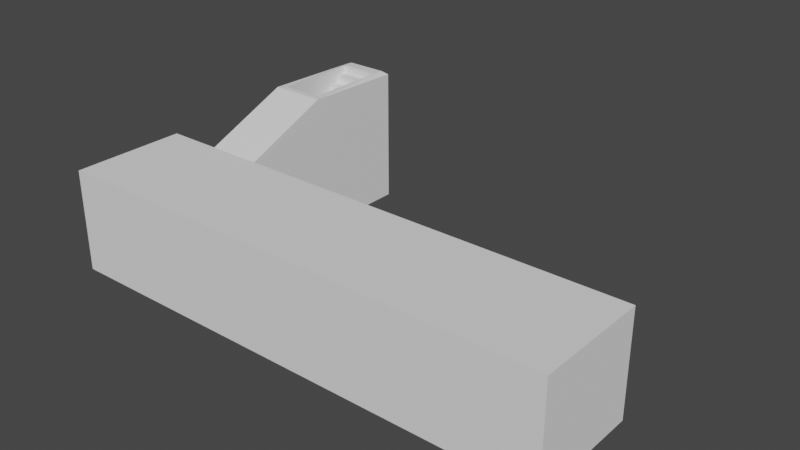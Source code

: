# Source: Base_Shrine_6.blend  (saved by Blender 2.83.19; exported with 4.5.12 LTS)
import bpy
from mathutils import Matrix  # noqa: F401  (used for matrix-valued properties, if any)

bpy.ops.wm.read_factory_settings(use_empty=True)
scene = bpy.context.scene
scene.name = 'Scene'

# ---- collections
col_collection = bpy.data.collections.new('Collection'); scene.collection.children.link(col_collection)

# ---- images (referenced by path relative to the original .blend; pixels are not part of the script)
import os
ASSET_DIR = os.environ.get("B2B_ASSET_DIR", "")  # directory of the original .blend (textures are referenced by path, not embedded)
HERE = os.path.dirname(os.path.abspath(__file__))  # packed textures are extracted next to this script under _unpacked/

def load_image(name, relpath, width, height, colorspace="sRGB"):
    """Load a texture the original file referenced (path relative to the .blend, or extracted next to this script)."""
    p = next((c for c in (os.path.join(HERE, relpath), os.path.join(ASSET_DIR, relpath)) if relpath and os.path.exists(c)), "")
    if p:
        img = bpy.data.images.load(p, check_existing=True)
        img.name = name
    else:  # same state as the original file: an image datablock whose file is absent (Cycles renders it pink)
        img = bpy.data.images.new(name, width, height)
        img.source = "FILE"
        img.filepath = "//" + (relpath or name)
    img.colorspace_settings.name = colorspace
    return img
img_papel_picado_texture_png = load_image('Papel Picado Texture.png', 'Papel Picado Texture.png', 1024, 1024, 'sRGB')

# ---- materials (node trees are filled in below, after node groups)
mat_material = bpy.data.materials.new('Material')
mat_material.use_transparent_shadow = False

# ---- material node trees
mat_material.use_nodes = True; mat_material.node_tree.nodes.clear()
_N = mat_material.node_tree.nodes; _L = mat_material.node_tree.links
n0 = _N.new('ShaderNodeBsdfPrincipled'); n0.name = 'Principled BSDF'; n0.location = (10, 300)
n0.distribution = 'GGX'
n0.subsurface_method = 'BURLEY'
n0.inputs[3].default_value = 1.45
n0.inputs[27].default_value = (0.0, 0.0, 0.0, 1.0)
n0.inputs[28].default_value = 1.0
n1 = _N.new('ShaderNodeOutputMaterial'); n1.name = 'Material Output'; n1.location = (300, 304)
n2 = _N.new('ShaderNodeTexImage'); n2.name = 'Image Texture'; n2.location = (-293, 295)
n2.image = img_papel_picado_texture_png
_L.new(n0.outputs[0], n1.inputs[0])
_L.new(n2.outputs[0], n0.inputs[0])
_L.new(n2.outputs[1], n0.inputs[4])
n1.is_active_output = True

# ---- world
world_world = bpy.data.worlds.new('World'); scene.world = world_world
world_world.use_nodes = True; world_world.node_tree.nodes.clear()
_N = world_world.node_tree.nodes; _L = world_world.node_tree.links
n0 = _N.new('ShaderNodeOutputWorld'); n0.name = 'World Output'; n0.location = (300, 300)
n1 = _N.new('ShaderNodeBackground'); n1.name = 'Background'; n1.location = (10, 300)
n1.inputs[0].default_value = (0.05088, 0.05088, 0.05088, 1.0)
_L.new(n1.outputs[0], n0.inputs[0])
n0.is_active_output = True
world_world.color = (0.05088, 0.05088, 0.05088)
world_world.use_sun_shadow = False
world_world.sun_shadow_jitter_overblur = 0.0

# ---- meshes
me_cube_001 = bpy.data.meshes.new('Cube.001')
me_cube_001.from_pydata([(-1.05, -1.05, -1.05), (-1.0, -1.0, -1.0), (-1.05, -1.05, 0.45), (-1.0, -1.0, 0.4), (-1.05, 1.05, -1.05), (-1.0, 1.0, -1.0), (-1.05, 1.05, 0.45), (-1.0, 1.0, 0.4), (2.65, -1.05, -1.05), (2.6, -1.0, -1.0), (2.65, -1.05, 0.45), (2.6, -1.0, 0.4), (2.65, 1.05, -1.05), (2.6, 1.0, -1.0), (2.65, 1.05, 0.45), (2.6, 1.0, 0.4), (-0.6, 1.0, -1.0), (-0.65, 1.05, -1.05), (-0.6, 1.0, 0.4), (-0.65, 1.05, 0.45), (-0.6, -1.05, -1.05), (-0.6, -1.0, -1.0), (-0.6, -1.05, 0.45), (-0.6, -1.0, 0.4), (-0.25, 1.05, 0.45), (-0.3, 1.0, 0.4), (-0.3, -1.0, -1.0), (-0.3, -1.05, -1.05), (-0.3, 1.0, -1.0), (-0.25, 1.05, -1.05), (-0.3, -1.0, 0.4), (-0.3, -1.05, 0.45), (-0.25, 4.55, -1.05), (-0.3, 4.5, -1.0), (-0.65, 4.55, -1.05), (-0.6, 4.5, -1.0), (-0.6, 4.5, 0.985), (-0.65, 4.55, 0.945), (-0.25, 4.55, 0.945), (-0.3, 4.5, 0.985), (-0.3, 2.75, 0.985), (-0.25, 2.642, 0.985), (-0.6, 2.75, 0.985), (-0.65, 2.642, 0.985), (-0.25, 2.642, -1.05), (-0.3, 2.75, -1.0), (-0.65, 2.642, -1.05), (-0.6, 2.75, -1.0)], [], [(4, 0, 2, 6), (5, 7, 3, 1), (12, 29, 24, 14), (13, 15, 25, 28), (8, 12, 14, 10), (9, 11, 15, 13), (0, 20, 22, 2), (1, 3, 23, 21), (27, 29, 12, 8), (22, 19, 6, 2), (23, 3, 7, 18), (31, 24, 19, 22), (30, 23, 18, 25), (0, 4, 17, 20), (20, 27, 31, 22), (21, 23, 30, 26), (17, 4, 6, 19), (16, 18, 7, 5), (27, 8, 10, 31), (26, 30, 11, 9), (10, 14, 24, 31), (11, 30, 25, 15), (20, 17, 29, 27), (32, 34, 37, 38), (33, 39, 36, 35), (38, 41, 44, 32), (39, 33, 45, 40), (32, 44, 46, 34), (34, 46, 43, 37), (35, 36, 42, 47), (46, 17, 19, 43), (47, 42, 18, 16), (44, 29, 17, 46), (41, 24, 29, 44), (40, 45, 28, 25), (43, 19, 24, 41), (42, 40, 25, 18), (38, 37, 36, 39), (43, 41, 40, 42), (39, 40, 41, 38), (42, 36, 37, 43)])
_uv = me_cube_001.uv_layers.new(name='UVMap')
_uv.uv.foreach_set('vector', [0.375, 0.25, 0.375, 0.0, 0.625, 0.0, 0.625, 0.25, 0.375, 0.25, 0.625, 0.25, 0.625, 0.0, 0.375, 0.0, 0.375, 0.5, 0.375, 0.4375, 0.625, 0.4375, 0.625, 0.5, 0.375, 0.5, 0.625, 0.5, 0.625, 0.4375, 0.375, 0.4375, 0.375, 0.75, 0.375, 0.5, 0.625, 0.5, 0.625, 0.75, 0.375, 0.75, 0.625, 0.75, 0.625, 0.5, 0.375, 0.5, 0.375, 1.0, 0.375, 0.875, 0.625, 0.875, 0.625, 1.0, 0.375, 1.0, 0.625, 1.0, 0.625, 0.875, 0.375, 0.875, 0.3125, 0.75, 0.3125, 0.5, 0.375, 0.5, 0.375, 0.75, 0.75, 0.75, 0.75, 0.5, 0.875, 0.5, 0.875, 0.75, 0.75, 0.75, 0.875, 0.75, 0.875, 0.5, 0.75, 0.5, 0.6875, 0.75, 0.6875, 0.5, 0.75, 0.5, 0.75, 0.75, 0.6875, 0.75, 0.75, 0.75, 0.75, 0.5, 0.6875, 0.5, 0.125, 0.75, 0.125, 0.5, 0.25, 0.5, 0.25, 0.75, 0.375, 0.875, 0.375, 0.8125, 0.625, 0.8125, 0.625, 0.875, 0.375, 0.875, 0.625, 0.875, 0.625, 0.8125, 0.375, 0.8125, 0.375, 0.375, 0.375, 0.25, 0.625, 0.25, 0.625, 0.375, 0.375, 0.375, 0.625, 0.375, 0.625, 0.25, 0.375, 0.25, 0.375, 0.8125, 0.375, 0.75, 0.625, 0.75, 0.625, 0.8125, 0.375, 0.8125, 0.625, 0.8125, 0.625, 0.75, 0.375, 0.75, 0.625, 0.75, 0.625, 0.5, 0.6875, 0.5, 0.6875, 0.75, 0.625, 0.75, 0.6875, 0.75, 0.6875, 0.5, 0.625, 0.5, 0.25, 0.75, 0.25, 0.5, 0.3125, 0.5, 0.3125, 0.75, 0.375, 0.4375, 0.375, 0.375, 0.625, 0.375, 0.625, 0.4375, 0.375, 0.4375, 0.625, 0.4375, 0.625, 0.375, 0.375, 0.375, 0.625, 0.4375, 0.625, 0.4375, 0.375, 0.4375, 0.375, 0.4375, 0.625, 0.4375, 0.375, 0.4375, 0.375, 0.4375, 0.625, 0.4375, 0.3125, 0.5, 0.3125, 0.5, 0.25, 0.5, 0.25, 0.5, 0.375, 0.375, 0.375, 0.375, 0.625, 0.375, 0.625, 0.375, 0.375, 0.375, 0.625, 0.375, 0.625, 0.375, 0.375, 0.375, 0.375, 0.375, 0.375, 0.375, 0.625, 0.375, 0.625, 0.375, 0.375, 0.375, 0.625, 0.375, 0.625, 0.375, 0.375, 0.375, 0.3125, 0.5, 0.3125, 0.5, 0.25, 0.5, 0.25, 0.5, 0.625, 0.4375, 0.625, 0.4375, 0.375, 0.4375, 0.375, 0.4375, 0.625, 0.4375, 0.375, 0.4375, 0.375, 0.4375, 0.625, 0.4375, 0.75, 0.5, 0.75, 0.5, 0.6875, 0.5, 0.6875, 0.5, 0.75, 0.5, 0.6875, 0.5, 0.6875, 0.5, 0.75, 0.5, 0.625, 0.4375, 0.625, 0.375, 0.625, 0.375, 0.625, 0.4375, 0.75, 0.5, 0.6875, 0.5, 0.6875, 0.5, 0.75, 0.5, 0.625, 0.4375, 0.6875, 0.5, 0.625, 0.4375, 0.625, 0.4375, 0.75, 0.5, 0.625, 0.375, 0.625, 0.375, 0.75, 0.5])
me_cube_001.use_remesh_fix_poles = True
me_cube_001.use_remesh_preserve_attributes = False
me_cube_001.use_mirror_vertex_groups = False
me_cube_001.update()
me_cube_002 = bpy.data.meshes.new('Cube.002')
me_cube_002.from_pydata([(-1.0, 0.6, -1.0), (-1.0, 0.6, -0.8), (-1.0, 1.0, -0.8), (0.5, 0.6, -1.0), (0.5, 0.6, -0.8), (0.5, 1.0, -0.8), (-1.0, 1.0, -0.8), (-1.0, 1.0, -0.6), (-1.0, 1.4, -0.6), (0.5, 1.0, -0.8), (0.5, 1.0, -0.6), (0.5, 1.4, -0.6), (-1.0, 1.4, -0.6), (-1.0, 1.4, -0.4), (-1.0, 1.8, -0.4), (0.5, 1.4, -0.6), (0.5, 1.4, -0.4), (0.5, 1.8, -0.4), (-1.0, 1.8, -0.4), (-1.0, 1.8, -0.2), (-1.0, 2.2, -0.2), (0.5, 1.8, -0.4), (0.5, 1.8, -0.2), (0.5, 2.2, -0.2), (-1.0, 2.2, -0.2), (-1.0, 2.2, -3.576e-07), (-1.0, 2.6, -3.576e-07), (0.5, 2.2, -0.2), (0.5, 2.2, -3.576e-07), (0.5, 2.6, -3.576e-07), (-1.0, 2.6, -3.576e-07), (-1.0, 2.6, 0.2), (-1.0, 3.0, 0.2), (0.5, 2.6, -3.576e-07), (0.5, 2.6, 0.2), (0.5, 3.0, 0.2), (-1.0, 3.0, 0.2), (-1.0, 3.0, 0.4), (-1.0, 3.4, 0.4), (0.5, 3.0, 0.2), (0.5, 3.0, 0.4), (0.5, 3.4, 0.4), (-1.0, 3.4, 0.4), (-1.0, 3.4, 0.6), (-1.0, 3.8, 0.6), (0.5, 3.4, 0.4), (0.5, 3.4, 0.6), (0.5, 3.8, 0.6), (-1.0, 3.8, 0.6), (-1.0, 3.8, 0.8), (-1.0, 4.2, 0.8), (0.5, 3.8, 0.6), (0.5, 3.8, 0.8), (0.5, 4.2, 0.8), (-1.0, 4.2, 0.8), (-1.0, 4.2, 1.0), (-1.0, 4.6, 1.0), (0.5, 4.2, 0.8), (0.5, 4.2, 1.0), (0.5, 4.6, 1.0), (-1.0, 4.6, 1.0), (-1.0, 4.6, 1.2), (-1.0, 5.0, 1.2), (0.5, 4.6, 1.0), (0.5, 4.6, 1.2), (0.5, 5.0, 1.2), (-1.0, 5.0, 1.2), (-1.0, 5.0, 1.4), (-1.0, 5.4, 1.4), (0.5, 5.0, 1.2), (0.5, 5.0, 1.4), (0.5, 5.4, 1.4), (-1.0, 5.4, 1.4), (-1.0, 5.4, 1.6), (-1.0, 5.8, 1.6), (0.5, 5.4, 1.4), (0.5, 5.4, 1.6), (0.5, 5.8, 1.6), (-1.0, 5.8, 1.6), (-1.0, 5.8, 1.8), (-1.0, 6.2, 1.8), (0.5, 5.8, 1.6), (0.5, 5.8, 1.8), (0.5, 6.2, 1.8), (-1.0, 6.2, 1.8), (-1.0, 6.2, 2.0), (-1.0, 6.6, 2.0), (0.5, 6.2, 1.8), (0.5, 6.2, 2.0), (0.5, 6.6, 2.0), (-1.0, 6.6, 2.0), (-1.0, 6.6, 2.2), (-1.0, 7.0, 2.2), (0.5, 6.6, 2.0), (0.5, 6.6, 2.2), (0.5, 7.0, 2.2), (-1.0, 7.0, 2.2), (-1.0, 7.0, 2.4), (-1.0, 7.4, 2.4), (0.5, 7.0, 2.2), (0.5, 7.0, 2.4), (0.5, 7.4, 2.4)], [], [(3, 4, 1, 0), (5, 2, 1, 4), (9, 10, 7, 6), (11, 8, 7, 10), (15, 16, 13, 12), (17, 14, 13, 16), (21, 22, 19, 18), (23, 20, 19, 22), (27, 28, 25, 24), (29, 26, 25, 28), (33, 34, 31, 30), (35, 32, 31, 34), (39, 40, 37, 36), (41, 38, 37, 40), (45, 46, 43, 42), (47, 44, 43, 46), (51, 52, 49, 48), (53, 50, 49, 52), (57, 58, 55, 54), (59, 56, 55, 58), (63, 64, 61, 60), (65, 62, 61, 64), (69, 70, 67, 66), (71, 68, 67, 70), (75, 76, 73, 72), (77, 74, 73, 76), (81, 82, 79, 78), (83, 80, 79, 82), (87, 88, 85, 84), (89, 86, 85, 88), (93, 94, 91, 90), (95, 92, 91, 94), (99, 100, 97, 96), (101, 98, 97, 100)])
_uv = me_cube_002.uv_layers.new(name='UVMap')
_uv.uv.foreach_set('vector', [0.375, 0.75, 0.625, 0.75, 0.625, 1.0, 0.375, 1.0, 0.625, 0.5, 0.875, 0.5, 0.875, 0.75, 0.625, 0.75, 0.375, 0.75, 0.625, 0.75, 0.625, 1.0, 0.375, 1.0, 0.625, 0.5, 0.875, 0.5, 0.875, 0.75, 0.625, 0.75, 0.375, 0.75, 0.625, 0.75, 0.625, 1.0, 0.375, 1.0, 0.625, 0.5, 0.875, 0.5, 0.875, 0.75, 0.625, 0.75, 0.375, 0.75, 0.625, 0.75, 0.625, 1.0, 0.375, 1.0, 0.625, 0.5, 0.875, 0.5, 0.875, 0.75, 0.625, 0.75, 0.375, 0.75, 0.625, 0.75, 0.625, 1.0, 0.375, 1.0, 0.625, 0.5, 0.875, 0.5, 0.875, 0.75, 0.625, 0.75, 0.375, 0.75, 0.625, 0.75, 0.625, 1.0, 0.375, 1.0, 0.625, 0.5, 0.875, 0.5, 0.875, 0.75, 0.625, 0.75, 0.375, 0.75, 0.625, 0.75, 0.625, 1.0, 0.375, 1.0, 0.625, 0.5, 0.875, 0.5, 0.875, 0.75, 0.625, 0.75, 0.375, 0.75, 0.625, 0.75, 0.625, 1.0, 0.375, 1.0, 0.625, 0.5, 0.875, 0.5, 0.875, 0.75, 0.625, 0.75, 0.375, 0.75, 0.625, 0.75, 0.625, 1.0, 0.375, 1.0, 0.625, 0.5, 0.875, 0.5, 0.875, 0.75, 0.625, 0.75, 0.375, 0.75, 0.625, 0.75, 0.625, 1.0, 0.375, 1.0, 0.625, 0.5, 0.875, 0.5, 0.875, 0.75, 0.625, 0.75, 0.375, 0.75, 0.625, 0.75, 0.625, 1.0, 0.375, 1.0, 0.625, 0.5, 0.875, 0.5, 0.875, 0.75, 0.625, 0.75, 0.375, 0.75, 0.625, 0.75, 0.625, 1.0, 0.375, 1.0, 0.625, 0.5, 0.875, 0.5, 0.875, 0.75, 0.625, 0.75, 0.375, 0.75, 0.625, 0.75, 0.625, 1.0, 0.375, 1.0, 0.625, 0.5, 0.875, 0.5, 0.875, 0.75, 0.625, 0.75, 0.375, 0.75, 0.625, 0.75, 0.625, 1.0, 0.375, 1.0, 0.625, 0.5, 0.875, 0.5, 0.875, 0.75, 0.625, 0.75, 0.375, 0.75, 0.625, 0.75, 0.625, 1.0, 0.375, 1.0, 0.625, 0.5, 0.875, 0.5, 0.875, 0.75, 0.625, 0.75, 0.375, 0.75, 0.625, 0.75, 0.625, 1.0, 0.375, 1.0, 0.625, 0.5, 0.875, 0.5, 0.875, 0.75, 0.625, 0.75, 0.375, 0.75, 0.625, 0.75, 0.625, 1.0, 0.375, 1.0, 0.625, 0.5, 0.875, 0.5, 0.875, 0.75, 0.625, 0.75])
me_cube_002.use_remesh_fix_poles = True
me_cube_002.use_remesh_preserve_attributes = False
me_cube_002.use_mirror_vertex_groups = False
me_cube_002.update()
me_cube_003 = bpy.data.meshes.new('Cube.003')
me_cube_003.from_pydata([(-1.0, -1.0, -1.0), (-1.0, 1.0, -1.0), (2.6, -1.0, -1.0), (2.6, 1.0, -1.0), (-0.6, 1.0, -1.0), (-0.6, -1.0, -1.0), (-0.3, -1.0, -1.0), (-0.3, 1.0, -1.0), (-0.3, 4.5, -1.0), (-0.6, 4.5, -1.0), (-0.3, 2.75, -1.0), (-0.6, 2.75, -1.0)], [], [(6, 2, 3, 7), (0, 5, 4, 1), (5, 6, 7, 4), (8, 9, 11, 10), (10, 11, 4, 7)])
_uv = me_cube_003.uv_layers.new(name='UVMap')
_uv.uv.foreach_set('vector', [0.3125, 0.75, 0.375, 0.75, 0.375, 0.5, 0.3125, 0.5, 0.125, 0.75, 0.25, 0.75, 0.25, 0.5, 0.125, 0.5, 0.25, 0.75, 0.3125, 0.75, 0.3125, 0.5, 0.25, 0.5, 0.3125, 0.5, 0.25, 0.5, 0.25, 0.5, 0.3125, 0.5, 0.3125, 0.5, 0.25, 0.5, 0.25, 0.5, 0.3125, 0.5])
me_cube_003.use_remesh_fix_poles = True
me_cube_003.use_remesh_preserve_attributes = False
me_cube_003.use_mirror_vertex_groups = False
me_cube_003.update()
me_plane = bpy.data.meshes.new('Plane')
me_plane.from_pydata([(-1.02, -1.0, 0.0), (1.02, -1.0, 0.0), (-1.02, 1.0, 0.0), (1.02, 1.0, 0.0), (-0.9237, -10.73, 0.008195), (-0.8469, -18.64, 0.006288), (-0.7703, -25.81, 0.002733), (-0.6934, -32.42, -0.0009989), (-0.6166, -38.12, -0.003535), (-0.5396, -43.07, -0.004214), (-0.4626, -47.26, -0.003139), (-0.3856, -50.78, -0.0009192), (-0.3085, -53.58, 0.001808), (-0.2314, -55.71, 0.004475), (-0.1543, -57.18, 0.00669), (-0.07714, -58.05, 0.008221), (-7.153e-07, -58.34, 0.008936), (0.07714, -58.04, 0.008778), (0.1543, -57.17, 0.007736), (0.2314, -55.68, 0.005855), (0.3085, -53.55, 0.003268), (0.3856, -50.73, 0.0002688), (0.4626, -47.2, -0.002623), (0.5396, -43.01, -0.004692), (0.6166, -38.1, -0.005123), (0.6934, -32.48, -0.003372), (0.7703, -25.91, 0.0004049), (0.8469, -18.7, 0.004278), (0.9236, -10.66, 0.007083), (0.9233, -8.725, 0.007126), (0.8468, -16.74, 0.004573), (0.77, -23.96, 0.001893), (0.6933, -30.53, -0.001065), (0.6164, -36.15, -0.00326), (0.5395, -41.06, -0.003858), (0.4625, -45.24, -0.002663), (0.3855, -48.77, -0.0002414), (0.3084, -51.59, 0.002588), (0.2313, -53.72, 0.005163), (0.1542, -55.21, 0.007073), (0.07712, -56.08, 0.008146), (-6.855e-07, -56.37, 0.008342), (-0.07712, -56.09, 0.007674), (-0.1542, -55.22, 0.006189), (-0.2313, -53.75, 0.004021), (-0.3084, -51.62, 0.001469), (-0.3855, -48.82, -0.0009607), (-0.4625, -45.3, -0.002631), (-0.5395, -41.11, -0.002973), (-0.6164, -36.17, -0.001806), (-0.6933, -30.47, 0.0004877), (-0.77, -23.86, 0.003294), (-0.8468, -16.68, 0.005771), (-0.9233, -8.793, 0.008226), (-0.9965, -5.734, 0.001115), (-0.9275, -12.38, 0.00987), (-1.002, -64.2, 0.01269), (-0.9368, -70.92, 0.01269), (-0.9198, -12.94, 0.009423), (-0.8511, -19.11, 0.006595), (-0.9265, -72.74, 0.01305), (-0.8576, -78.93, 0.008734), (-0.8431, -20.71, 0.006494), (-0.7743, -26.62, 0.002761), (-0.8495, -80.5, -0.001167), (-0.7806, -86.4, -0.004826), (-0.7664, -27.72, 0.002011), (-0.6975, -32.8, -0.001205), (-0.7719, -87.61, 0.002396), (-0.7029, -92.68, 0.0007161), (-0.6896, -34.21, -0.00218), (-0.6207, -38.86, -0.004242), (-0.6946, -94.12, 0.004513), (-0.6256, -98.75, 0.004505), (-0.6126, -39.79, -0.004641), (-0.5437, -43.74, -0.004826), (-0.6169, -99.75, 0.005654), (-0.5479, -103.7, 0.006976), (-0.5357, -44.68, -0.004929), (-0.4667, -48.08, -0.003597), (-0.5394, -104.7, 0.005691), (-0.4703, -108.1, 0.007867), (-0.4587, -48.79, -0.003384), (-0.3897, -51.63, -0.00111), (-0.4618, -108.8, 0.004709), (-0.3926, -111.6, 0.007348), (-0.3816, -52.24, -0.0008158), (-0.3126, -54.54, 0.001828), (-0.3841, -112.3, 0.003053), (-0.315, -114.6, 0.005879), (-0.3045, -54.98, 0.002099), (-0.2355, -56.74, 0.004633), (-0.3065, -115.0, 0.001434), (-0.2373, -116.8, 0.004201), (-0.2274, -57.06, 0.00484), (-0.1583, -58.31, 0.006938), (-0.2288, -117.1, 0.0005064), (-0.1596, -118.4, 0.002968), (-0.1503, -58.49, 0.007078), (-0.08119, -59.24, 0.008532), (-0.1511, -118.6, 0.0004718), (-0.08192, -119.3, 0.002349), (-0.07311, -59.33, 0.008616), (-0.00404, -59.58, 0.009306), (-0.07346, -119.4, 0.001006), (-0.004234, -119.7, 0.002044), (0.004039, -59.58, 0.009331), (0.07311, -59.33, 0.009201), (0.004222, -119.6, 0.001612), (0.07345, -119.4, 0.001653), (0.08119, -59.24, 0.009166), (0.1503, -58.49, 0.008206), (0.08191, -119.3, 0.00208), (0.1511, -118.6, 0.0011), (0.1583, -58.3, 0.008107), (0.2274, -57.04, 0.006361), (0.1596, -118.4, 0.002591), (0.2288, -117.1, 0.0007048), (0.2355, -56.73, 0.006184), (0.3045, -54.96, 0.00377), (0.2373, -116.8, 0.003551), (0.3065, -115.0, 0.0009692), (0.3126, -54.51, 0.003501), (0.3816, -52.2, 0.0006637), (0.315, -114.5, 0.005161), (0.3842, -112.2, 0.002128), (0.3897, -51.59, 0.0003041), (0.4587, -48.73, -0.002531), (0.3926, -111.6, 0.00706), (0.4618, -108.7, 0.003848), (0.4667, -48.03, -0.002888), (0.5357, -44.61, -0.005131), (0.4703, -108.0, 0.00844), (0.5394, -104.6, 0.005373), (0.5437, -43.68, -0.005268), (0.6126, -39.76, -0.006177), (0.5478, -103.6, 0.008584), (0.6169, -99.71, 0.006101), (0.6207, -38.83, -0.006045), (0.6896, -34.25, -0.004895), (0.6255, -98.72, 0.007042), (0.6945, -94.15, 0.005636), (0.6975, -32.81, -0.003746), (0.7664, -27.8, -0.0009191), (0.7028, -92.69, 0.003817), (0.7718, -87.69, 0.004024), (0.7744, -26.71, 0.0003014), (0.8431, -20.76, 0.004414), (0.7807, -86.49, -0.001157), (0.8496, -80.56, 0.000896), (0.8511, -19.18, 0.003804), (0.9198, -12.97, 0.007147), (0.8577, -78.98, -0.009816), (0.9266, -72.76, -0.006416), (1.002, -4.328, -0.001253), (0.9334, -10.85, 0.005094), (1.008, -64.33, -0.0378), (0.9385, -71.76, -0.003165)], [], [(28, 1, 3, 29), (0, 4, 53, 2), (4, 5, 52, 53), (5, 6, 51, 52), (6, 7, 50, 51), (7, 8, 49, 50), (8, 9, 48, 49), (9, 10, 47, 48), (10, 11, 46, 47), (11, 12, 45, 46), (12, 13, 44, 45), (13, 14, 43, 44), (14, 15, 42, 43), (15, 16, 41, 42), (16, 17, 40, 41), (17, 18, 39, 40), (18, 19, 38, 39), (19, 20, 37, 38), (20, 21, 36, 37), (21, 22, 35, 36), (22, 23, 34, 35), (23, 24, 33, 34), (24, 25, 32, 33), (25, 26, 31, 32), (26, 27, 30, 31), (27, 28, 29, 30), (4, 0, 54, 55), (55, 54, 56, 57), (5, 4, 58, 59), (59, 58, 60, 61), (6, 5, 62, 63), (63, 62, 64, 65), (7, 6, 66, 67), (67, 66, 68, 69), (8, 7, 70, 71), (71, 70, 72, 73), (9, 8, 74, 75), (75, 74, 76, 77), (10, 9, 78, 79), (79, 78, 80, 81), (11, 10, 82, 83), (83, 82, 84, 85), (12, 11, 86, 87), (87, 86, 88, 89), (13, 12, 90, 91), (91, 90, 92, 93), (14, 13, 94, 95), (95, 94, 96, 97), (15, 14, 98, 99), (99, 98, 100, 101), (16, 15, 102, 103), (103, 102, 104, 105), (17, 16, 106, 107), (107, 106, 108, 109), (18, 17, 110, 111), (111, 110, 112, 113), (19, 18, 114, 115), (115, 114, 116, 117), (20, 19, 118, 119), (119, 118, 120, 121), (21, 20, 122, 123), (123, 122, 124, 125), (22, 21, 126, 127), (127, 126, 128, 129), (23, 22, 130, 131), (131, 130, 132, 133), (24, 23, 134, 135), (135, 134, 136, 137), (25, 24, 138, 139), (139, 138, 140, 141), (26, 25, 142, 143), (143, 142, 144, 145), (27, 26, 146, 147), (147, 146, 148, 149), (28, 27, 150, 151), (151, 150, 152, 153), (1, 28, 155, 154), (154, 155, 157, 156)])
_uv = me_plane.uv_layers.new(name='UVMap')
_uv.uv.foreach_set('vector', [0.9459, 0.2234, 0.9626, 0.2234, 0.9626, 0.224, 0.9459, 0.224, 0.5286, 0.2234, 0.5453, 0.2234, 0.5453, 0.224, 0.5286, 0.224, 0.5453, 0.2234, 0.562, 0.2234, 0.562, 0.224, 0.5453, 0.224, 0.562, 0.2234, 0.5787, 0.2234, 0.5787, 0.224, 0.562, 0.224, 0.5787, 0.2234, 0.5954, 0.2234, 0.5954, 0.224, 0.5787, 0.224, 0.5954, 0.2234, 0.6121, 0.2234, 0.6121, 0.224, 0.5954, 0.224, 0.6121, 0.2234, 0.6288, 0.2234, 0.6288, 0.224, 0.6121, 0.224, 0.6288, 0.2234, 0.6455, 0.2234, 0.6455, 0.224, 0.6288, 0.224, 0.6455, 0.2234, 0.6622, 0.2234, 0.6622, 0.224, 0.6455, 0.224, 0.6622, 0.2234, 0.6789, 0.2234, 0.6789, 0.224, 0.6622, 0.224, 0.6789, 0.2234, 0.6956, 0.2234, 0.6956, 0.224, 0.6789, 0.224, 0.6956, 0.2234, 0.7123, 0.2234, 0.7123, 0.224, 0.6956, 0.224, 0.7123, 0.2234, 0.7289, 0.2234, 0.7289, 0.224, 0.7123, 0.224, 0.7289, 0.2234, 0.7456, 0.2234, 0.7456, 0.224, 0.7289, 0.224, 0.7456, 0.2234, 0.7623, 0.2234, 0.7623, 0.224, 0.7456, 0.224, 0.7623, 0.2234, 0.779, 0.2234, 0.779, 0.224, 0.7623, 0.224, 0.779, 0.2234, 0.7957, 0.2234, 0.7957, 0.224, 0.779, 0.224, 0.7957, 0.2234, 0.8124, 0.2234, 0.8124, 0.224, 0.7957, 0.224, 0.8124, 0.2234, 0.8291, 0.2234, 0.8291, 0.224, 0.8124, 0.224, 0.8291, 0.2234, 0.8458, 0.2234, 0.8458, 0.224, 0.8291, 0.224, 0.8458, 0.2234, 0.8625, 0.2234, 0.8625, 0.224, 0.8458, 0.224, 0.8625, 0.2234, 0.8792, 0.2234, 0.8792, 0.224, 0.8625, 0.224, 0.8792, 0.2234, 0.8959, 0.2234, 0.8959, 0.224, 0.8792, 0.224, 0.8959, 0.2234, 0.9126, 0.2234, 0.9126, 0.224, 0.8959, 0.224, 0.9126, 0.2234, 0.9292, 0.2234, 0.9292, 0.224, 0.9126, 0.224, 0.9292, 0.2234, 0.9459, 0.2234, 0.9459, 0.224, 0.9292, 0.224, 0.5453, 0.2234, 0.5286, 0.2234, 0.5295, 0.2234, 0.5445, 0.2234, 0.4994, 0.9983, 0.0001028, 0.9983, 0.0001028, 0.6699, 0.4994, 0.6699, 0.562, 0.2234, 0.5453, 0.2234, 0.5462, 0.2234, 0.5612, 0.2234, 0.9878, 0.9994, 0.5076, 0.9994, 0.5076, 0.6697, 0.9878, 0.6697, 0.5787, 0.2234, 0.562, 0.2234, 0.5629, 0.2234, 0.5779, 0.2234, 0.488, 0.6679, 0.008393, 0.6679, 0.008393, 0.3383, 0.488, 0.3383, 0.5954, 0.2234, 0.5787, 0.2234, 0.5796, 0.2234, 0.5946, 0.2234, 0.9868, 0.6679, 0.5066, 0.6679, 0.5066, 0.3371, 0.9868, 0.3371, 0.6121, 0.2234, 0.5954, 0.2234, 0.5962, 0.2234, 0.6113, 0.2234, 0.4861, 0.3364, 0.007624, 0.3364, 0.007624, 0.006938, 0.4861, 0.006938, 0.6288, 0.2234, 0.6121, 0.2234, 0.6129, 0.2234, 0.628, 0.2234, 0.4993, 0.9983, -8.196e-08, 0.9983, -8.196e-08, 0.6699, 0.4993, 0.6699, 0.6455, 0.2234, 0.6288, 0.2234, 0.6296, 0.2234, 0.6447, 0.2234, 0.9878, 0.9994, 0.5076, 0.9994, 0.5076, 0.6697, 0.9878, 0.6697, 0.6622, 0.2234, 0.6455, 0.2234, 0.6463, 0.2234, 0.6613, 0.2234, 0.488, 0.6679, 0.008438, 0.6679, 0.008438, 0.3383, 0.488, 0.3383, 0.6789, 0.2234, 0.6622, 0.2234, 0.663, 0.2234, 0.678, 0.2234, 0.9868, 0.6679, 0.5066, 0.6679, 0.5066, 0.3371, 0.9868, 0.3371, 0.6956, 0.2234, 0.6789, 0.2234, 0.6797, 0.2234, 0.6947, 0.2234, 0.4861, 0.3364, 0.00762, 0.3364, 0.00762, 0.006938, 0.4861, 0.006938, 0.7123, 0.2234, 0.6956, 0.2234, 0.6964, 0.2234, 0.7114, 0.2234, 0.4993, 0.9983, -7.572e-05, 0.9983, -7.572e-05, 0.6699, 0.4993, 0.6699, 0.7289, 0.2234, 0.7123, 0.2234, 0.7131, 0.2234, 0.7281, 0.2234, 0.9878, 0.9994, 0.5076, 0.9994, 0.5076, 0.6697, 0.9878, 0.6697, 0.7456, 0.2234, 0.7289, 0.2234, 0.7298, 0.2234, 0.7448, 0.2234, 0.488, 0.6679, 0.008403, 0.6679, 0.008403, 0.3383, 0.488, 0.3383, 0.7623, 0.2234, 0.7456, 0.2234, 0.7465, 0.2234, 0.7615, 0.2234, 0.9868, 0.6679, 0.5066, 0.6679, 0.5066, 0.3371, 0.9868, 0.3371, 0.779, 0.2234, 0.7623, 0.2234, 0.7632, 0.2234, 0.7782, 0.2234, 0.4861, 0.3364, 0.007604, 0.3364, 0.007604, 0.006938, 0.4861, 0.006938, 0.7957, 0.2234, 0.779, 0.2234, 0.7799, 0.2234, 0.7949, 0.2234, 0.4992, 0.9983, -9.293e-05, 0.9983, -9.293e-05, 0.6699, 0.4992, 0.6699, 0.8124, 0.2234, 0.7957, 0.2234, 0.7965, 0.2234, 0.8116, 0.2234, 0.9878, 0.9994, 0.5076, 0.9994, 0.5076, 0.6697, 0.9878, 0.6697, 0.8291, 0.2234, 0.8124, 0.2234, 0.8132, 0.2234, 0.8283, 0.2234, 0.488, 0.6679, 0.008398, 0.6679, 0.008398, 0.3383, 0.488, 0.3383, 0.8458, 0.2234, 0.8291, 0.2234, 0.8299, 0.2234, 0.845, 0.2234, 0.9868, 0.6679, 0.5066, 0.6679, 0.5066, 0.3371, 0.9868, 0.3371, 0.8625, 0.2234, 0.8458, 0.2234, 0.8466, 0.2234, 0.8616, 0.2234, 0.4861, 0.3364, 0.007623, 0.3364, 0.007623, 0.006938, 0.4861, 0.006938, 0.8792, 0.2234, 0.8625, 0.2234, 0.8633, 0.2234, 0.8783, 0.2234, 0.4995, 0.9983, 0.0002021, 0.9983, 0.0002021, 0.6699, 0.4995, 0.6699, 0.8959, 0.2234, 0.8792, 0.2234, 0.88, 0.2234, 0.895, 0.2234, 0.9878, 0.9994, 0.5076, 0.9994, 0.5076, 0.6697, 0.9878, 0.6697, 0.9126, 0.2234, 0.8959, 0.2234, 0.8967, 0.2234, 0.9117, 0.2234, 0.488, 0.6679, 0.008424, 0.6679, 0.008424, 0.3383, 0.488, 0.3383, 0.9292, 0.2234, 0.9126, 0.2234, 0.9134, 0.2234, 0.9284, 0.2234, 0.9868, 0.6679, 0.5066, 0.6679, 0.5066, 0.3371, 0.9868, 0.3371, 0.9459, 0.2234, 0.9292, 0.2234, 0.9301, 0.2234, 0.9451, 0.2234, 0.4861, 0.3364, 0.007625, 0.3364, 0.007625, 0.006938, 0.4861, 0.006938, 0.9626, 0.2234, 0.9459, 0.2234, 0.9468, 0.2234, 0.9618, 0.2234, 0.4997, 0.9983, 0.0003411, 0.9983, 0.0003411, 0.6699, 0.4997, 0.6699])
me_plane.materials.append(mat_material)
me_plane.use_remesh_fix_poles = True
me_plane.use_remesh_preserve_attributes = False
me_plane.use_mirror_vertex_groups = False
me_plane.update()
me_plane_001 = bpy.data.meshes.new('Plane.001')
me_plane_001.from_pydata([(-1.02, -1.0, 0.0), (1.02, -1.0, 0.0), (-1.02, 1.0, 0.0), (1.02, 1.0, 0.0), (-0.9237, -10.73, 0.008195), (-0.8469, -18.64, 0.006288), (-0.7703, -25.81, 0.002733), (-0.6934, -32.42, -0.0009989), (-0.6166, -38.12, -0.003535), (-0.5396, -43.07, -0.004214), (-0.4626, -47.26, -0.003139), (-0.3856, -50.78, -0.0009192), (-0.3085, -53.58, 0.001808), (-0.2314, -55.71, 0.004475), (-0.1543, -57.18, 0.00669), (-0.07714, -58.05, 0.008221), (-7.153e-07, -58.34, 0.008936), (0.07714, -58.04, 0.008778), (0.1543, -57.17, 0.007736), (0.2314, -55.68, 0.005855), (0.3085, -53.55, 0.003268), (0.3856, -50.73, 0.0002688), (0.4626, -47.2, -0.002623), (0.5396, -43.01, -0.004692), (0.6166, -38.1, -0.005123), (0.6934, -32.48, -0.003372), (0.7703, -25.91, 0.0004049), (0.8469, -18.7, 0.004278), (0.9236, -10.66, 0.007083), (0.9233, -8.725, 0.007126), (0.8468, -16.74, 0.004573), (0.77, -23.96, 0.001893), (0.6933, -30.53, -0.001065), (0.6164, -36.15, -0.00326), (0.5395, -41.06, -0.003858), (0.4625, -45.24, -0.002663), (0.3855, -48.77, -0.0002414), (0.3084, -51.59, 0.002588), (0.2313, -53.72, 0.005163), (0.1542, -55.21, 0.007073), (0.07712, -56.08, 0.008146), (-6.855e-07, -56.37, 0.008342), (-0.07712, -56.09, 0.007674), (-0.1542, -55.22, 0.006189), (-0.2313, -53.75, 0.004021), (-0.3084, -51.62, 0.001469), (-0.3855, -48.82, -0.0009607), (-0.4625, -45.3, -0.002631), (-0.5395, -41.11, -0.002973), (-0.6164, -36.17, -0.001806), (-0.6933, -30.47, 0.0004877), (-0.77, -23.86, 0.003294), (-0.8468, -16.68, 0.005771), (-0.9233, -8.793, 0.008226), (-0.9965, -5.734, 0.001115), (-0.9275, -12.38, 0.00987), (-1.002, -64.2, 0.01269), (-0.9368, -70.92, 0.01269), (-0.9198, -12.94, 0.009423), (-0.8511, -19.11, 0.006595), (-0.9265, -72.74, 0.01305), (-0.8576, -78.93, 0.008734), (-0.8431, -20.71, 0.006494), (-0.7743, -26.62, 0.002761), (-0.8495, -80.5, -0.001167), (-0.7806, -86.4, -0.004826), (-0.7664, -27.72, 0.002011), (-0.6975, -32.8, -0.001205), (-0.7719, -87.61, 0.002396), (-0.7029, -92.68, 0.0007161), (-0.6896, -34.21, -0.00218), (-0.6207, -38.86, -0.004242), (-0.6946, -94.12, 0.004513), (-0.6256, -98.75, 0.004505), (-0.6126, -39.79, -0.004641), (-0.5437, -43.74, -0.004826), (-0.6169, -99.75, 0.005654), (-0.5479, -103.7, 0.006976), (-0.5357, -44.68, -0.004929), (-0.4667, -48.08, -0.003597), (-0.5394, -104.7, 0.005691), (-0.4703, -108.1, 0.007867), (-0.4587, -48.79, -0.003384), (-0.3897, -51.63, -0.00111), (-0.4618, -108.8, 0.004709), (-0.3926, -111.6, 0.007348), (-0.3816, -52.24, -0.0008158), (-0.3126, -54.54, 0.001828), (-0.3841, -112.3, 0.003053), (-0.315, -114.6, 0.005879), (-0.3045, -54.98, 0.002099), (-0.2355, -56.74, 0.004633), (-0.3065, -115.0, 0.001434), (-0.2373, -116.8, 0.004201), (-0.2274, -57.06, 0.00484), (-0.1583, -58.31, 0.006938), (-0.2288, -117.1, 0.0005064), (-0.1596, -118.4, 0.002968), (-0.1503, -58.49, 0.007078), (-0.08119, -59.24, 0.008532), (-0.1511, -118.6, 0.0004718), (-0.08192, -119.3, 0.002349), (-0.07311, -59.33, 0.008616), (-0.00404, -59.58, 0.009306), (-0.07346, -119.4, 0.001006), (-0.004234, -119.7, 0.002044), (0.004039, -59.58, 0.009331), (0.07311, -59.33, 0.009201), (0.004222, -119.6, 0.001612), (0.07345, -119.4, 0.001653), (0.08119, -59.24, 0.009166), (0.1503, -58.49, 0.008206), (0.08191, -119.3, 0.00208), (0.1511, -118.6, 0.0011), (0.1583, -58.3, 0.008107), (0.2274, -57.04, 0.006361), (0.1596, -118.4, 0.002591), (0.2288, -117.1, 0.0007048), (0.2355, -56.73, 0.006184), (0.3045, -54.96, 0.00377), (0.2373, -116.8, 0.003551), (0.3065, -115.0, 0.0009692), (0.3126, -54.51, 0.003501), (0.3816, -52.2, 0.0006637), (0.315, -114.5, 0.005161), (0.3842, -112.2, 0.002128), (0.3897, -51.59, 0.0003041), (0.4587, -48.73, -0.002531), (0.3926, -111.6, 0.00706), (0.4618, -108.7, 0.003848), (0.4667, -48.03, -0.002888), (0.5357, -44.61, -0.005131), (0.4703, -108.0, 0.00844), (0.5394, -104.6, 0.005373), (0.5437, -43.68, -0.005268), (0.6126, -39.76, -0.006177), (0.5478, -103.6, 0.008584), (0.6169, -99.71, 0.006101), (0.6207, -38.83, -0.006045), (0.6896, -34.25, -0.004895), (0.6255, -98.72, 0.007042), (0.6945, -94.15, 0.005636), (0.6975, -32.81, -0.003746), (0.7664, -27.8, -0.0009191), (0.7028, -92.69, 0.003817), (0.7718, -87.69, 0.004024), (0.7744, -26.71, 0.0003014), (0.8431, -20.76, 0.004414), (0.7807, -86.49, -0.001157), (0.8496, -80.56, 0.000896), (0.8511, -19.18, 0.003804), (0.9198, -12.97, 0.007147), (0.8577, -78.98, -0.009816), (0.9266, -72.76, -0.006416), (1.002, -4.328, -0.001253), (0.9334, -10.85, 0.005094), (1.008, -64.33, -0.0378), (0.9385, -71.76, -0.003165)], [], [(28, 1, 3, 29), (0, 4, 53, 2), (4, 5, 52, 53), (5, 6, 51, 52), (6, 7, 50, 51), (7, 8, 49, 50), (8, 9, 48, 49), (9, 10, 47, 48), (10, 11, 46, 47), (11, 12, 45, 46), (12, 13, 44, 45), (13, 14, 43, 44), (14, 15, 42, 43), (15, 16, 41, 42), (16, 17, 40, 41), (17, 18, 39, 40), (18, 19, 38, 39), (19, 20, 37, 38), (20, 21, 36, 37), (21, 22, 35, 36), (22, 23, 34, 35), (23, 24, 33, 34), (24, 25, 32, 33), (25, 26, 31, 32), (26, 27, 30, 31), (27, 28, 29, 30), (4, 0, 54, 55), (55, 54, 56, 57), (5, 4, 58, 59), (59, 58, 60, 61), (6, 5, 62, 63), (63, 62, 64, 65), (7, 6, 66, 67), (67, 66, 68, 69), (8, 7, 70, 71), (71, 70, 72, 73), (9, 8, 74, 75), (75, 74, 76, 77), (10, 9, 78, 79), (79, 78, 80, 81), (11, 10, 82, 83), (83, 82, 84, 85), (12, 11, 86, 87), (87, 86, 88, 89), (13, 12, 90, 91), (91, 90, 92, 93), (14, 13, 94, 95), (95, 94, 96, 97), (15, 14, 98, 99), (99, 98, 100, 101), (16, 15, 102, 103), (103, 102, 104, 105), (17, 16, 106, 107), (107, 106, 108, 109), (18, 17, 110, 111), (111, 110, 112, 113), (19, 18, 114, 115), (115, 114, 116, 117), (20, 19, 118, 119), (119, 118, 120, 121), (21, 20, 122, 123), (123, 122, 124, 125), (22, 21, 126, 127), (127, 126, 128, 129), (23, 22, 130, 131), (131, 130, 132, 133), (24, 23, 134, 135), (135, 134, 136, 137), (25, 24, 138, 139), (139, 138, 140, 141), (26, 25, 142, 143), (143, 142, 144, 145), (27, 26, 146, 147), (147, 146, 148, 149), (28, 27, 150, 151), (151, 150, 152, 153), (1, 28, 155, 154), (154, 155, 157, 156)])
_uv = me_plane_001.uv_layers.new(name='UVMap')
_uv.uv.foreach_set('vector', [0.9459, 0.2234, 0.9626, 0.2234, 0.9626, 0.224, 0.9459, 0.224, 0.5286, 0.2234, 0.5453, 0.2234, 0.5453, 0.224, 0.5286, 0.224, 0.5453, 0.2234, 0.562, 0.2234, 0.562, 0.224, 0.5453, 0.224, 0.562, 0.2234, 0.5787, 0.2234, 0.5787, 0.224, 0.562, 0.224, 0.5787, 0.2234, 0.5954, 0.2234, 0.5954, 0.224, 0.5787, 0.224, 0.5954, 0.2234, 0.6121, 0.2234, 0.6121, 0.224, 0.5954, 0.224, 0.6121, 0.2234, 0.6288, 0.2234, 0.6288, 0.224, 0.6121, 0.224, 0.6288, 0.2234, 0.6455, 0.2234, 0.6455, 0.224, 0.6288, 0.224, 0.6455, 0.2234, 0.6622, 0.2234, 0.6622, 0.224, 0.6455, 0.224, 0.6622, 0.2234, 0.6789, 0.2234, 0.6789, 0.224, 0.6622, 0.224, 0.6789, 0.2234, 0.6956, 0.2234, 0.6956, 0.224, 0.6789, 0.224, 0.6956, 0.2234, 0.7123, 0.2234, 0.7123, 0.224, 0.6956, 0.224, 0.7123, 0.2234, 0.7289, 0.2234, 0.7289, 0.224, 0.7123, 0.224, 0.7289, 0.2234, 0.7456, 0.2234, 0.7456, 0.224, 0.7289, 0.224, 0.7456, 0.2234, 0.7623, 0.2234, 0.7623, 0.224, 0.7456, 0.224, 0.7623, 0.2234, 0.779, 0.2234, 0.779, 0.224, 0.7623, 0.224, 0.779, 0.2234, 0.7957, 0.2234, 0.7957, 0.224, 0.779, 0.224, 0.7957, 0.2234, 0.8124, 0.2234, 0.8124, 0.224, 0.7957, 0.224, 0.8124, 0.2234, 0.8291, 0.2234, 0.8291, 0.224, 0.8124, 0.224, 0.8291, 0.2234, 0.8458, 0.2234, 0.8458, 0.224, 0.8291, 0.224, 0.8458, 0.2234, 0.8625, 0.2234, 0.8625, 0.224, 0.8458, 0.224, 0.8625, 0.2234, 0.8792, 0.2234, 0.8792, 0.224, 0.8625, 0.224, 0.8792, 0.2234, 0.8959, 0.2234, 0.8959, 0.224, 0.8792, 0.224, 0.8959, 0.2234, 0.9126, 0.2234, 0.9126, 0.224, 0.8959, 0.224, 0.9126, 0.2234, 0.9292, 0.2234, 0.9292, 0.224, 0.9126, 0.224, 0.9292, 0.2234, 0.9459, 0.2234, 0.9459, 0.224, 0.9292, 0.224, 0.5453, 0.2234, 0.5286, 0.2234, 0.5295, 0.2234, 0.5445, 0.2234, 0.4994, 0.9983, 0.0001028, 0.9983, 0.0001028, 0.6699, 0.4994, 0.6699, 0.562, 0.2234, 0.5453, 0.2234, 0.5462, 0.2234, 0.5612, 0.2234, 0.9878, 0.9994, 0.5076, 0.9994, 0.5076, 0.6697, 0.9878, 0.6697, 0.5787, 0.2234, 0.562, 0.2234, 0.5629, 0.2234, 0.5779, 0.2234, 0.488, 0.6679, 0.008393, 0.6679, 0.008393, 0.3383, 0.488, 0.3383, 0.5954, 0.2234, 0.5787, 0.2234, 0.5796, 0.2234, 0.5946, 0.2234, 0.9868, 0.6679, 0.5066, 0.6679, 0.5066, 0.3371, 0.9868, 0.3371, 0.6121, 0.2234, 0.5954, 0.2234, 0.5962, 0.2234, 0.6113, 0.2234, 0.4861, 0.3364, 0.007624, 0.3364, 0.007624, 0.006938, 0.4861, 0.006938, 0.6288, 0.2234, 0.6121, 0.2234, 0.6129, 0.2234, 0.628, 0.2234, 0.4993, 0.9983, -8.196e-08, 0.9983, -8.196e-08, 0.6699, 0.4993, 0.6699, 0.6455, 0.2234, 0.6288, 0.2234, 0.6296, 0.2234, 0.6447, 0.2234, 0.9878, 0.9994, 0.5076, 0.9994, 0.5076, 0.6697, 0.9878, 0.6697, 0.6622, 0.2234, 0.6455, 0.2234, 0.6463, 0.2234, 0.6613, 0.2234, 0.488, 0.6679, 0.008438, 0.6679, 0.008438, 0.3383, 0.488, 0.3383, 0.6789, 0.2234, 0.6622, 0.2234, 0.663, 0.2234, 0.678, 0.2234, 0.9868, 0.6679, 0.5066, 0.6679, 0.5066, 0.3371, 0.9868, 0.3371, 0.6956, 0.2234, 0.6789, 0.2234, 0.6797, 0.2234, 0.6947, 0.2234, 0.4861, 0.3364, 0.00762, 0.3364, 0.00762, 0.006938, 0.4861, 0.006938, 0.7123, 0.2234, 0.6956, 0.2234, 0.6964, 0.2234, 0.7114, 0.2234, 0.4993, 0.9983, -7.572e-05, 0.9983, -7.572e-05, 0.6699, 0.4993, 0.6699, 0.7289, 0.2234, 0.7123, 0.2234, 0.7131, 0.2234, 0.7281, 0.2234, 0.9878, 0.9994, 0.5076, 0.9994, 0.5076, 0.6697, 0.9878, 0.6697, 0.7456, 0.2234, 0.7289, 0.2234, 0.7298, 0.2234, 0.7448, 0.2234, 0.488, 0.6679, 0.008403, 0.6679, 0.008403, 0.3383, 0.488, 0.3383, 0.7623, 0.2234, 0.7456, 0.2234, 0.7465, 0.2234, 0.7615, 0.2234, 0.9868, 0.6679, 0.5066, 0.6679, 0.5066, 0.3371, 0.9868, 0.3371, 0.779, 0.2234, 0.7623, 0.2234, 0.7632, 0.2234, 0.7782, 0.2234, 0.4861, 0.3364, 0.007604, 0.3364, 0.007604, 0.006938, 0.4861, 0.006938, 0.7957, 0.2234, 0.779, 0.2234, 0.7799, 0.2234, 0.7949, 0.2234, 0.4992, 0.9983, -9.293e-05, 0.9983, -9.293e-05, 0.6699, 0.4992, 0.6699, 0.8124, 0.2234, 0.7957, 0.2234, 0.7965, 0.2234, 0.8116, 0.2234, 0.9878, 0.9994, 0.5076, 0.9994, 0.5076, 0.6697, 0.9878, 0.6697, 0.8291, 0.2234, 0.8124, 0.2234, 0.8132, 0.2234, 0.8283, 0.2234, 0.488, 0.6679, 0.008398, 0.6679, 0.008398, 0.3383, 0.488, 0.3383, 0.8458, 0.2234, 0.8291, 0.2234, 0.8299, 0.2234, 0.845, 0.2234, 0.9868, 0.6679, 0.5066, 0.6679, 0.5066, 0.3371, 0.9868, 0.3371, 0.8625, 0.2234, 0.8458, 0.2234, 0.8466, 0.2234, 0.8616, 0.2234, 0.4861, 0.3364, 0.007623, 0.3364, 0.007623, 0.006938, 0.4861, 0.006938, 0.8792, 0.2234, 0.8625, 0.2234, 0.8633, 0.2234, 0.8783, 0.2234, 0.4995, 0.9983, 0.0002021, 0.9983, 0.0002021, 0.6699, 0.4995, 0.6699, 0.8959, 0.2234, 0.8792, 0.2234, 0.88, 0.2234, 0.895, 0.2234, 0.9878, 0.9994, 0.5076, 0.9994, 0.5076, 0.6697, 0.9878, 0.6697, 0.9126, 0.2234, 0.8959, 0.2234, 0.8967, 0.2234, 0.9117, 0.2234, 0.488, 0.6679, 0.008424, 0.6679, 0.008424, 0.3383, 0.488, 0.3383, 0.9292, 0.2234, 0.9126, 0.2234, 0.9134, 0.2234, 0.9284, 0.2234, 0.9868, 0.6679, 0.5066, 0.6679, 0.5066, 0.3371, 0.9868, 0.3371, 0.9459, 0.2234, 0.9292, 0.2234, 0.9301, 0.2234, 0.9451, 0.2234, 0.4861, 0.3364, 0.007625, 0.3364, 0.007625, 0.006938, 0.4861, 0.006938, 0.9626, 0.2234, 0.9459, 0.2234, 0.9468, 0.2234, 0.9618, 0.2234, 0.4997, 0.9983, 0.0003411, 0.9983, 0.0003411, 0.6699, 0.4997, 0.6699])
me_plane_001.materials.append(mat_material)
me_plane_001.use_remesh_fix_poles = True
me_plane_001.use_remesh_preserve_attributes = False
me_plane_001.use_mirror_vertex_groups = False
me_plane_001.update()
me_plane_002 = bpy.data.meshes.new('Plane.002')
me_plane_002.from_pydata([(-1.02, -1.0, 0.0), (1.02, -1.0, 0.0), (-1.02, 1.0, 0.0), (1.02, 1.0, 0.0), (-0.9237, -10.73, 0.008195), (-0.8469, -18.64, 0.006288), (-0.7703, -25.81, 0.002733), (-0.6934, -32.42, -0.0009989), (-0.6166, -38.12, -0.003535), (-0.5396, -43.07, -0.004214), (-0.4626, -47.26, -0.003139), (-0.3856, -50.78, -0.0009192), (-0.3085, -53.58, 0.001808), (-0.2314, -55.71, 0.004475), (-0.1543, -57.18, 0.00669), (-0.07714, -58.05, 0.008221), (-7.153e-07, -58.34, 0.008936), (0.07714, -58.04, 0.008778), (0.1543, -57.17, 0.007736), (0.2314, -55.68, 0.005855), (0.3085, -53.55, 0.003268), (0.3856, -50.73, 0.0002688), (0.4626, -47.2, -0.002623), (0.5396, -43.01, -0.004692), (0.6166, -38.1, -0.005123), (0.6934, -32.48, -0.003372), (0.7703, -25.91, 0.0004049), (0.8469, -18.7, 0.004278), (0.9236, -10.66, 0.007083), (0.9233, -8.725, 0.007126), (0.8468, -16.74, 0.004573), (0.77, -23.96, 0.001893), (0.6933, -30.53, -0.001065), (0.6164, -36.15, -0.00326), (0.5395, -41.06, -0.003858), (0.4625, -45.24, -0.002663), (0.3855, -48.77, -0.0002414), (0.3084, -51.59, 0.002588), (0.2313, -53.72, 0.005163), (0.1542, -55.21, 0.007073), (0.07712, -56.08, 0.008146), (-6.855e-07, -56.37, 0.008342), (-0.07712, -56.09, 0.007674), (-0.1542, -55.22, 0.006189), (-0.2313, -53.75, 0.004021), (-0.3084, -51.62, 0.001469), (-0.3855, -48.82, -0.0009607), (-0.4625, -45.3, -0.002631), (-0.5395, -41.11, -0.002973), (-0.6164, -36.17, -0.001806), (-0.6933, -30.47, 0.0004877), (-0.77, -23.86, 0.003294), (-0.8468, -16.68, 0.005771), (-0.9233, -8.793, 0.008226), (-0.9965, -5.734, 0.001115), (-0.9275, -12.38, 0.00987), (-1.002, -64.2, 0.01269), (-0.9368, -70.92, 0.01269), (-0.9198, -12.94, 0.009423), (-0.8511, -19.11, 0.006595), (-0.9265, -72.74, 0.01305), (-0.8576, -78.93, 0.008734), (-0.8431, -20.71, 0.006494), (-0.7743, -26.62, 0.002761), (-0.8495, -80.5, -0.001167), (-0.7806, -86.4, -0.004826), (-0.7664, -27.72, 0.002011), (-0.6975, -32.8, -0.001205), (-0.7719, -87.61, 0.002396), (-0.7029, -92.68, 0.0007161), (-0.6896, -34.21, -0.00218), (-0.6207, -38.86, -0.004242), (-0.6946, -94.12, 0.004513), (-0.6256, -98.75, 0.004505), (-0.6126, -39.79, -0.004641), (-0.5437, -43.74, -0.004826), (-0.6169, -99.75, 0.005654), (-0.5479, -103.7, 0.006976), (-0.5357, -44.68, -0.004929), (-0.4667, -48.08, -0.003597), (-0.5394, -104.7, 0.005691), (-0.4703, -108.1, 0.007867), (-0.4587, -48.79, -0.003384), (-0.3897, -51.63, -0.00111), (-0.4618, -108.8, 0.004709), (-0.3926, -111.6, 0.007348), (-0.3816, -52.24, -0.0008158), (-0.3126, -54.54, 0.001828), (-0.3841, -112.3, 0.003053), (-0.315, -114.6, 0.005879), (-0.3045, -54.98, 0.002099), (-0.2355, -56.74, 0.004633), (-0.3065, -115.0, 0.001434), (-0.2373, -116.8, 0.004201), (-0.2274, -57.06, 0.00484), (-0.1583, -58.31, 0.006938), (-0.2288, -117.1, 0.0005064), (-0.1596, -118.4, 0.002968), (-0.1503, -58.49, 0.007078), (-0.08119, -59.24, 0.008532), (-0.1511, -118.6, 0.0004718), (-0.08192, -119.3, 0.002349), (-0.07311, -59.33, 0.008616), (-0.00404, -59.58, 0.009306), (-0.07346, -119.4, 0.001006), (-0.004234, -119.7, 0.002044), (0.004039, -59.58, 0.009331), (0.07311, -59.33, 0.009201), (0.004222, -119.6, 0.001612), (0.07345, -119.4, 0.001653), (0.08119, -59.24, 0.009166), (0.1503, -58.49, 0.008206), (0.08191, -119.3, 0.00208), (0.1511, -118.6, 0.0011), (0.1583, -58.3, 0.008107), (0.2274, -57.04, 0.006361), (0.1596, -118.4, 0.002591), (0.2288, -117.1, 0.0007048), (0.2355, -56.73, 0.006184), (0.3045, -54.96, 0.00377), (0.2373, -116.8, 0.003551), (0.3065, -115.0, 0.0009692), (0.3126, -54.51, 0.003501), (0.3816, -52.2, 0.0006637), (0.315, -114.5, 0.005161), (0.3842, -112.2, 0.002128), (0.3897, -51.59, 0.0003041), (0.4587, -48.73, -0.002531), (0.3926, -111.6, 0.00706), (0.4618, -108.7, 0.003848), (0.4667, -48.03, -0.002888), (0.5357, -44.61, -0.005131), (0.4703, -108.0, 0.00844), (0.5394, -104.6, 0.005373), (0.5437, -43.68, -0.005268), (0.6126, -39.76, -0.006177), (0.5478, -103.6, 0.008584), (0.6169, -99.71, 0.006101), (0.6207, -38.83, -0.006045), (0.6896, -34.25, -0.004895), (0.6255, -98.72, 0.007042), (0.6945, -94.15, 0.005636), (0.6975, -32.81, -0.003746), (0.7664, -27.8, -0.0009191), (0.7028, -92.69, 0.003817), (0.7718, -87.69, 0.004024), (0.7744, -26.71, 0.0003014), (0.8431, -20.76, 0.004414), (0.7807, -86.49, -0.001157), (0.8496, -80.56, 0.000896), (0.8511, -19.18, 0.003804), (0.9198, -12.97, 0.007147), (0.8577, -78.98, -0.009816), (0.9266, -72.76, -0.006416), (1.002, -4.328, -0.001253), (0.9334, -10.85, 0.005094), (1.008, -64.33, -0.0378), (0.9385, -71.76, -0.003165)], [], [(28, 1, 3, 29), (0, 4, 53, 2), (4, 5, 52, 53), (5, 6, 51, 52), (6, 7, 50, 51), (7, 8, 49, 50), (8, 9, 48, 49), (9, 10, 47, 48), (10, 11, 46, 47), (11, 12, 45, 46), (12, 13, 44, 45), (13, 14, 43, 44), (14, 15, 42, 43), (15, 16, 41, 42), (16, 17, 40, 41), (17, 18, 39, 40), (18, 19, 38, 39), (19, 20, 37, 38), (20, 21, 36, 37), (21, 22, 35, 36), (22, 23, 34, 35), (23, 24, 33, 34), (24, 25, 32, 33), (25, 26, 31, 32), (26, 27, 30, 31), (27, 28, 29, 30), (4, 0, 54, 55), (55, 54, 56, 57), (5, 4, 58, 59), (59, 58, 60, 61), (6, 5, 62, 63), (63, 62, 64, 65), (7, 6, 66, 67), (67, 66, 68, 69), (8, 7, 70, 71), (71, 70, 72, 73), (9, 8, 74, 75), (75, 74, 76, 77), (10, 9, 78, 79), (79, 78, 80, 81), (11, 10, 82, 83), (83, 82, 84, 85), (12, 11, 86, 87), (87, 86, 88, 89), (13, 12, 90, 91), (91, 90, 92, 93), (14, 13, 94, 95), (95, 94, 96, 97), (15, 14, 98, 99), (99, 98, 100, 101), (16, 15, 102, 103), (103, 102, 104, 105), (17, 16, 106, 107), (107, 106, 108, 109), (18, 17, 110, 111), (111, 110, 112, 113), (19, 18, 114, 115), (115, 114, 116, 117), (20, 19, 118, 119), (119, 118, 120, 121), (21, 20, 122, 123), (123, 122, 124, 125), (22, 21, 126, 127), (127, 126, 128, 129), (23, 22, 130, 131), (131, 130, 132, 133), (24, 23, 134, 135), (135, 134, 136, 137), (25, 24, 138, 139), (139, 138, 140, 141), (26, 25, 142, 143), (143, 142, 144, 145), (27, 26, 146, 147), (147, 146, 148, 149), (28, 27, 150, 151), (151, 150, 152, 153), (1, 28, 155, 154), (154, 155, 157, 156)])
_uv = me_plane_002.uv_layers.new(name='UVMap')
_uv.uv.foreach_set('vector', [0.9459, 0.2234, 0.9626, 0.2234, 0.9626, 0.224, 0.9459, 0.224, 0.5286, 0.2234, 0.5453, 0.2234, 0.5453, 0.224, 0.5286, 0.224, 0.5453, 0.2234, 0.562, 0.2234, 0.562, 0.224, 0.5453, 0.224, 0.562, 0.2234, 0.5787, 0.2234, 0.5787, 0.224, 0.562, 0.224, 0.5787, 0.2234, 0.5954, 0.2234, 0.5954, 0.224, 0.5787, 0.224, 0.5954, 0.2234, 0.6121, 0.2234, 0.6121, 0.224, 0.5954, 0.224, 0.6121, 0.2234, 0.6288, 0.2234, 0.6288, 0.224, 0.6121, 0.224, 0.6288, 0.2234, 0.6455, 0.2234, 0.6455, 0.224, 0.6288, 0.224, 0.6455, 0.2234, 0.6622, 0.2234, 0.6622, 0.224, 0.6455, 0.224, 0.6622, 0.2234, 0.6789, 0.2234, 0.6789, 0.224, 0.6622, 0.224, 0.6789, 0.2234, 0.6956, 0.2234, 0.6956, 0.224, 0.6789, 0.224, 0.6956, 0.2234, 0.7123, 0.2234, 0.7123, 0.224, 0.6956, 0.224, 0.7123, 0.2234, 0.7289, 0.2234, 0.7289, 0.224, 0.7123, 0.224, 0.7289, 0.2234, 0.7456, 0.2234, 0.7456, 0.224, 0.7289, 0.224, 0.7456, 0.2234, 0.7623, 0.2234, 0.7623, 0.224, 0.7456, 0.224, 0.7623, 0.2234, 0.779, 0.2234, 0.779, 0.224, 0.7623, 0.224, 0.779, 0.2234, 0.7957, 0.2234, 0.7957, 0.224, 0.779, 0.224, 0.7957, 0.2234, 0.8124, 0.2234, 0.8124, 0.224, 0.7957, 0.224, 0.8124, 0.2234, 0.8291, 0.2234, 0.8291, 0.224, 0.8124, 0.224, 0.8291, 0.2234, 0.8458, 0.2234, 0.8458, 0.224, 0.8291, 0.224, 0.8458, 0.2234, 0.8625, 0.2234, 0.8625, 0.224, 0.8458, 0.224, 0.8625, 0.2234, 0.8792, 0.2234, 0.8792, 0.224, 0.8625, 0.224, 0.8792, 0.2234, 0.8959, 0.2234, 0.8959, 0.224, 0.8792, 0.224, 0.8959, 0.2234, 0.9126, 0.2234, 0.9126, 0.224, 0.8959, 0.224, 0.9126, 0.2234, 0.9292, 0.2234, 0.9292, 0.224, 0.9126, 0.224, 0.9292, 0.2234, 0.9459, 0.2234, 0.9459, 0.224, 0.9292, 0.224, 0.5453, 0.2234, 0.5286, 0.2234, 0.5295, 0.2234, 0.5445, 0.2234, 0.4994, 0.9983, 0.0001028, 0.9983, 0.0001028, 0.6699, 0.4994, 0.6699, 0.562, 0.2234, 0.5453, 0.2234, 0.5462, 0.2234, 0.5612, 0.2234, 0.9878, 0.9994, 0.5076, 0.9994, 0.5076, 0.6697, 0.9878, 0.6697, 0.5787, 0.2234, 0.562, 0.2234, 0.5629, 0.2234, 0.5779, 0.2234, 0.488, 0.6679, 0.008393, 0.6679, 0.008393, 0.3383, 0.488, 0.3383, 0.5954, 0.2234, 0.5787, 0.2234, 0.5796, 0.2234, 0.5946, 0.2234, 0.9868, 0.6679, 0.5066, 0.6679, 0.5066, 0.3371, 0.9868, 0.3371, 0.6121, 0.2234, 0.5954, 0.2234, 0.5962, 0.2234, 0.6113, 0.2234, 0.4861, 0.3364, 0.007624, 0.3364, 0.007624, 0.006938, 0.4861, 0.006938, 0.6288, 0.2234, 0.6121, 0.2234, 0.6129, 0.2234, 0.628, 0.2234, 0.4993, 0.9983, -8.196e-08, 0.9983, -8.196e-08, 0.6699, 0.4993, 0.6699, 0.6455, 0.2234, 0.6288, 0.2234, 0.6296, 0.2234, 0.6447, 0.2234, 0.9878, 0.9994, 0.5076, 0.9994, 0.5076, 0.6697, 0.9878, 0.6697, 0.6622, 0.2234, 0.6455, 0.2234, 0.6463, 0.2234, 0.6613, 0.2234, 0.488, 0.6679, 0.008438, 0.6679, 0.008438, 0.3383, 0.488, 0.3383, 0.6789, 0.2234, 0.6622, 0.2234, 0.663, 0.2234, 0.678, 0.2234, 0.9868, 0.6679, 0.5066, 0.6679, 0.5066, 0.3371, 0.9868, 0.3371, 0.6956, 0.2234, 0.6789, 0.2234, 0.6797, 0.2234, 0.6947, 0.2234, 0.4861, 0.3364, 0.00762, 0.3364, 0.00762, 0.006938, 0.4861, 0.006938, 0.7123, 0.2234, 0.6956, 0.2234, 0.6964, 0.2234, 0.7114, 0.2234, 0.4993, 0.9983, -7.572e-05, 0.9983, -7.572e-05, 0.6699, 0.4993, 0.6699, 0.7289, 0.2234, 0.7123, 0.2234, 0.7131, 0.2234, 0.7281, 0.2234, 0.9878, 0.9994, 0.5076, 0.9994, 0.5076, 0.6697, 0.9878, 0.6697, 0.7456, 0.2234, 0.7289, 0.2234, 0.7298, 0.2234, 0.7448, 0.2234, 0.488, 0.6679, 0.008403, 0.6679, 0.008403, 0.3383, 0.488, 0.3383, 0.7623, 0.2234, 0.7456, 0.2234, 0.7465, 0.2234, 0.7615, 0.2234, 0.9868, 0.6679, 0.5066, 0.6679, 0.5066, 0.3371, 0.9868, 0.3371, 0.779, 0.2234, 0.7623, 0.2234, 0.7632, 0.2234, 0.7782, 0.2234, 0.4861, 0.3364, 0.007604, 0.3364, 0.007604, 0.006938, 0.4861, 0.006938, 0.7957, 0.2234, 0.779, 0.2234, 0.7799, 0.2234, 0.7949, 0.2234, 0.4992, 0.9983, -9.293e-05, 0.9983, -9.293e-05, 0.6699, 0.4992, 0.6699, 0.8124, 0.2234, 0.7957, 0.2234, 0.7965, 0.2234, 0.8116, 0.2234, 0.9878, 0.9994, 0.5076, 0.9994, 0.5076, 0.6697, 0.9878, 0.6697, 0.8291, 0.2234, 0.8124, 0.2234, 0.8132, 0.2234, 0.8283, 0.2234, 0.488, 0.6679, 0.008398, 0.6679, 0.008398, 0.3383, 0.488, 0.3383, 0.8458, 0.2234, 0.8291, 0.2234, 0.8299, 0.2234, 0.845, 0.2234, 0.9868, 0.6679, 0.5066, 0.6679, 0.5066, 0.3371, 0.9868, 0.3371, 0.8625, 0.2234, 0.8458, 0.2234, 0.8466, 0.2234, 0.8616, 0.2234, 0.4861, 0.3364, 0.007623, 0.3364, 0.007623, 0.006938, 0.4861, 0.006938, 0.8792, 0.2234, 0.8625, 0.2234, 0.8633, 0.2234, 0.8783, 0.2234, 0.4995, 0.9983, 0.0002021, 0.9983, 0.0002021, 0.6699, 0.4995, 0.6699, 0.8959, 0.2234, 0.8792, 0.2234, 0.88, 0.2234, 0.895, 0.2234, 0.9878, 0.9994, 0.5076, 0.9994, 0.5076, 0.6697, 0.9878, 0.6697, 0.9126, 0.2234, 0.8959, 0.2234, 0.8967, 0.2234, 0.9117, 0.2234, 0.488, 0.6679, 0.008424, 0.6679, 0.008424, 0.3383, 0.488, 0.3383, 0.9292, 0.2234, 0.9126, 0.2234, 0.9134, 0.2234, 0.9284, 0.2234, 0.9868, 0.6679, 0.5066, 0.6679, 0.5066, 0.3371, 0.9868, 0.3371, 0.9459, 0.2234, 0.9292, 0.2234, 0.9301, 0.2234, 0.9451, 0.2234, 0.4861, 0.3364, 0.007625, 0.3364, 0.007625, 0.006938, 0.4861, 0.006938, 0.9626, 0.2234, 0.9459, 0.2234, 0.9468, 0.2234, 0.9618, 0.2234, 0.4997, 0.9983, 0.0003411, 0.9983, 0.0003411, 0.6699, 0.4997, 0.6699])
me_plane_002.materials.append(mat_material)
me_plane_002.use_remesh_fix_poles = True
me_plane_002.use_remesh_preserve_attributes = False
me_plane_002.use_mirror_vertex_groups = False
me_plane_002.update()

# ---- objects
ob_walls = bpy.data.objects.new('Walls', me_cube_001)
ob_stairs = bpy.data.objects.new('Stairs', me_cube_002)
ob_floor = bpy.data.objects.new('Floor', me_cube_003)
ob_papel_picado_1 = bpy.data.objects.new('Papel Picado 1', me_plane)
ob_papel_picado_2 = bpy.data.objects.new('Papel Picado 2', me_plane_001)
ob_papel_picado_3 = bpy.data.objects.new('Papel Picado 3', me_plane_002)

# ---- transforms, parenting, visibility, modifiers, constraints
ob_walls.location = (0.0, 0.0, 0.0)
ob_walls.scale = (5.0, 2.0, 2.5)
ob_walls.lineart.crease_threshold = 0.0
ob_stairs.location = (-2.0, 1.6, -1.03)
ob_stairs.scale = (1.0, 1.0, 1.455)
ob_stairs.lineart.crease_threshold = 0.0
ob_floor.location = (0.0, 0.0, 0.0)
ob_floor.scale = (5.0, 2.0, 2.5)
ob_floor.lineart.crease_threshold = 0.0
ob_papel_picado_1.location = (4.0, 0.0, 1.01)
ob_papel_picado_1.rotation_euler = (1.571, -0.0, 0.0)
ob_papel_picado_1.scale = (8.832, 0.008372, 0.9591)
ob_papel_picado_1.lineart.crease_threshold = 0.0
_vg = ob_papel_picado_1.vertex_groups.new(name='Group')
ob_papel_picado_2.location = (4.0, 0.9806, 1.01)
ob_papel_picado_2.rotation_euler = (1.571, -0.0, 0.0)
ob_papel_picado_2.scale = (8.832, 0.008372, 0.9591)
ob_papel_picado_2.lineart.crease_threshold = 0.0
_vg = ob_papel_picado_2.vertex_groups.new(name='Group')
ob_papel_picado_3.location = (4.0, -0.9806, 1.01)
ob_papel_picado_3.rotation_euler = (1.571, -0.0, 0.0)
ob_papel_picado_3.scale = (8.832, 0.008372, 0.9591)
ob_papel_picado_3.lineart.crease_threshold = 0.0
_vg = ob_papel_picado_3.vertex_groups.new(name='Group')

# ---- collection membership
col_collection.objects.link(ob_walls)
col_collection.objects.link(ob_stairs)
col_collection.objects.link(ob_floor)
col_collection.objects.link(ob_papel_picado_1)
col_collection.objects.link(ob_papel_picado_2)
col_collection.objects.link(ob_papel_picado_3)

# ---- scene / render settings (as saved in the file)
scene.frame_start = 1; scene.frame_end = 250; scene.frame_set(249)
scene.render.engine = 'BLENDER_EEVEE_NEXT'
scene.cycles.use_denoising = False
scene.cycles.samples = 128
scene.cycles.sampling_pattern = 'TABULATED_SOBOL'
scene.cycles.use_adaptive_sampling = False
scene.cycles.use_light_tree = False
scene.view_settings.view_transform = 'Filmic'
bpy.context.view_layer.update()

# ---- added for rendering (the .blend has no active camera and no usable light): camera, sun
cam_auto = bpy.data.cameras.new('AutoCamera')
cam_auto.lens = 50.0
cam_auto.sensor_width = 36.0
cam_auto.clip_end = 1000.0
ob_auto_camera = bpy.data.objects.new('AutoCamera', cam_auto)
scene.collection.objects.link(ob_auto_camera)
ob_auto_camera.location = (24.5552, -21.1663, 16.3629)
ob_auto_camera.rotation_euler = (1.09748, -7.21219e-08, 0.694738)
scene.camera = ob_auto_camera
light_auto_sun = bpy.data.lights.new('AutoSun', 'SUN')
light_auto_sun.energy = 3.0
light_auto_sun.angle = 0.0523599
ob_auto_sun = bpy.data.objects.new('AutoSun', light_auto_sun)
scene.collection.objects.link(ob_auto_sun)
ob_auto_sun.rotation_euler = (0.872665, 0.174533, 0.523599)
bpy.context.view_layer.update()
